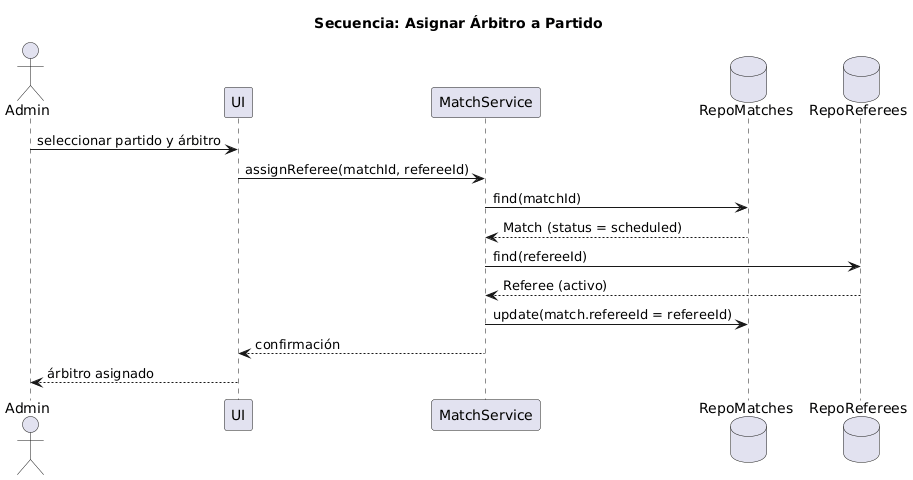

The diagram above was rendered by PlantUML. Its source (embedded in the PNG):
@startuml
title Secuencia: Asignar Árbitro a Partido
actor Admin
participant UI
participant "MatchService" as S
database "RepoMatches" as RM
database "RepoReferees" as RR

Admin -> UI: seleccionar partido y árbitro
UI -> S: assignReferee(matchId, refereeId)
S -> RM: find(matchId)
RM --> S: Match (status = scheduled)
S -> RR: find(refereeId)
RR --> S: Referee (activo)
S -> RM: update(match.refereeId = refereeId)
S --> UI: confirmación
UI --> Admin: árbitro asignado
@enduml